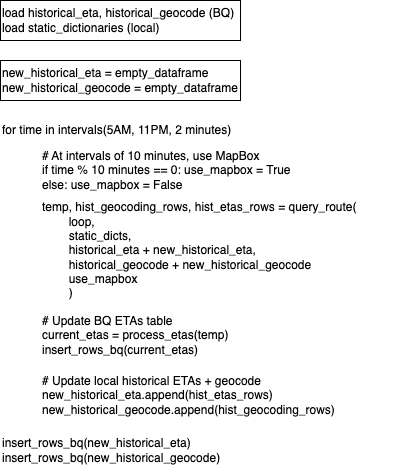

The diagram above was exported from draw.io. Its source (the exported page's mxGraphModel, read from the mxfile embedded in the PNG):
<mxGraphModel dx="777" dy="526" grid="1" gridSize="10" guides="1" tooltips="1" connect="1" arrows="1" fold="1" page="1" pageScale="1" pageWidth="850" pageHeight="1100" math="0" shadow="0">
  <root>
    <mxCell id="0" />
    <mxCell id="1" parent="0" />
    <mxCell id="or9nRHVClTEPhvtBCiCj-1" value="load historical_eta, historical_geocode (BQ)&lt;br&gt;load static_dictionaries (local)" style="rounded=0;whiteSpace=wrap;html=1;align=left;" vertex="1" parent="1">
      <mxGeometry x="80" y="80" width="240" height="40" as="geometry" />
    </mxCell>
    <mxCell id="or9nRHVClTEPhvtBCiCj-2" value="new_historical_eta = empty_dataframe&lt;br&gt;new_historical_geocode = empty_dataframe" style="rounded=0;whiteSpace=wrap;html=1;align=left;" vertex="1" parent="1">
      <mxGeometry x="80" y="140" width="240" height="40" as="geometry" />
    </mxCell>
    <mxCell id="or9nRHVClTEPhvtBCiCj-3" value="for time in intervals(5AM, 11PM, 2 minutes)" style="text;html=1;strokeColor=none;fillColor=none;align=left;verticalAlign=middle;whiteSpace=wrap;rounded=0;" vertex="1" parent="1">
      <mxGeometry x="80" y="200" width="240" height="20" as="geometry" />
    </mxCell>
    <mxCell id="or9nRHVClTEPhvtBCiCj-4" value="# At intervals of 10 minutes, use MapBox&lt;br&gt;if time % 10 minutes == 0: use_mapbox = True&lt;br&gt;else: use_mapbox = False" style="text;html=1;strokeColor=none;fillColor=none;align=left;verticalAlign=middle;whiteSpace=wrap;rounded=0;" vertex="1" parent="1">
      <mxGeometry x="120" y="230" width="260" height="40" as="geometry" />
    </mxCell>
    <mxCell id="or9nRHVClTEPhvtBCiCj-5" value="temp, hist_geocoding_rows, hist_etas_rows = query_route(&lt;br&gt;&lt;span style=&quot;white-space: pre;&quot;&gt;&#09;&lt;/span&gt;loop,&amp;nbsp;&lt;br&gt;&lt;span style=&quot;white-space: pre;&quot;&gt;&#09;&lt;/span&gt;static_dicts,&lt;br&gt;&lt;span style=&quot;white-space: pre;&quot;&gt;&#09;&lt;/span&gt;historical_eta + new_historical_eta,&lt;br&gt;&lt;span style=&quot;white-space: pre;&quot;&gt;&#09;&lt;/span&gt;historical_geocode + new_historical_geocode&lt;br&gt;&lt;span style=&quot;white-space: pre;&quot;&gt;&#09;&lt;/span&gt;use_mapbox&lt;br&gt;&lt;span style=&quot;white-space: pre;&quot;&gt;&#09;&lt;/span&gt;)" style="text;html=1;strokeColor=none;fillColor=none;align=left;verticalAlign=middle;whiteSpace=wrap;rounded=0;" vertex="1" parent="1">
      <mxGeometry x="120" y="280" width="360" height="100" as="geometry" />
    </mxCell>
    <mxCell id="or9nRHVClTEPhvtBCiCj-7" value="# Update BQ ETAs table&lt;br&gt;current_etas = process_etas(temp)&lt;br&gt;insert_rows_bq(current_etas)" style="text;html=1;strokeColor=none;fillColor=none;align=left;verticalAlign=middle;whiteSpace=wrap;rounded=0;" vertex="1" parent="1">
      <mxGeometry x="120" y="390" width="260" height="50" as="geometry" />
    </mxCell>
    <mxCell id="or9nRHVClTEPhvtBCiCj-9" value="# Update local historical ETAs + geocode&lt;br&gt;new_historical_eta.append(hist_etas_rows)&lt;br&gt;new_historical_geocode.append(hist_geocoding_rows)" style="text;html=1;strokeColor=none;fillColor=none;align=left;verticalAlign=middle;whiteSpace=wrap;rounded=0;" vertex="1" parent="1">
      <mxGeometry x="120" y="450" width="300" height="50" as="geometry" />
    </mxCell>
    <mxCell id="or9nRHVClTEPhvtBCiCj-10" value="insert_rows_bq(new_historical_eta)&lt;br&gt;insert_rows_bq(new_historical_geocode)" style="text;html=1;strokeColor=none;fillColor=none;align=left;verticalAlign=middle;whiteSpace=wrap;rounded=0;" vertex="1" parent="1">
      <mxGeometry x="80" y="510" width="240" height="40" as="geometry" />
    </mxCell>
  </root>
</mxGraphModel>